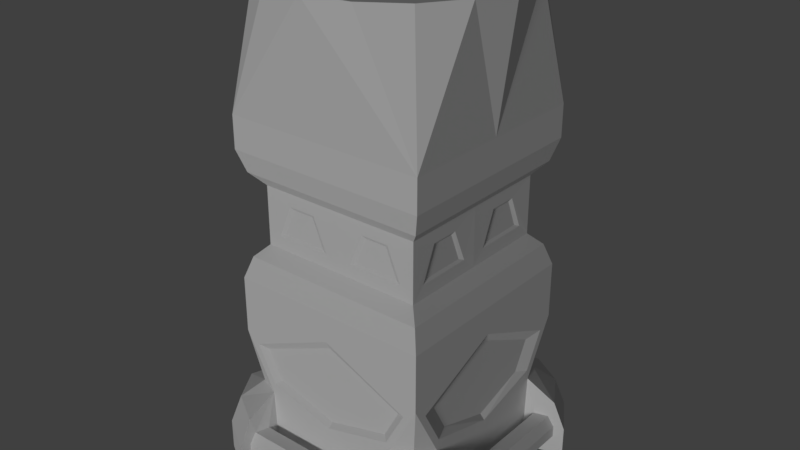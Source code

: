 # Source: B_SniperTower.blend  (saved by Blender 2.79.0; exported with 4.5.12 LTS)
import bpy
from mathutils import Matrix  # noqa: F401  (used for matrix-valued properties, if any)

bpy.ops.wm.read_factory_settings(use_empty=True)
scene = bpy.context.scene
scene.name = 'Scene'

# ---- collections
col_collection_1 = bpy.data.collections.new('Collection 1'); scene.collection.children.link(col_collection_1)

# ---- world
world_world = bpy.data.worlds.new('World'); scene.world = world_world
world_world.color = (0.05088, 0.05088, 0.05088)
world_world.use_sun_shadow = False
world_world.sun_shadow_jitter_overblur = 0.0
world_world.cycles.sampling_method = 'MANUAL'

# ---- lights
light_sun = bpy.data.lights.new('Sun', 'SUN')
light_sun.transmission_factor = 0.0
light_sun.angle = 0.1993
light_sun.energy = 1.0
light_sun.shadow_buffer_clip_start = 0.5
light_sun.shadow_soft_size = 0.1
light_sun.shadow_cascade_max_distance = 1000.0

# ---- meshes
me_cube_002 = bpy.data.meshes.new('Cube.002')
me_cube_002.from_pydata([(1.0, -1.0, -1.84), (0.0, -1.0, -1.84), (0.0, -1.0, 0.0), (0.0, -1.0, -0.307), (0.6918, -1.099, -0.1033), (1.099, -0.6918, -0.1033), (0.9009, -0.9009, 0.0), (1.099, -0.6918, -0.2195), (0.6918, -1.099, -0.2195), (0.867, -1.0, -0.6506), (0.9118, -0.9118, -0.4047), (0.0, -1.0, -0.9084), (1.155, -1.155, 0.0), (0.7502, -1.291, -0.1033), (1.291, -0.7502, -0.1033), (0.6616, -1.0, 0.0), (0.6762, -1.0, -0.4597), (1.0, -0.6762, -0.4597), (1.0, -0.6616, 0.0), (0.7804, -1.389, 1.49e-08), (1.389, -0.7804, 1.49e-08), (0.0, -1.099, -0.1033), (0.0, -1.099, -0.2195), (0.0, -1.291, -0.1033), (1.0, -0.699, -0.4047), (1.0, -1.0, -0.7057), (1.0, -0.867, -0.6506), (0.699, -1.0, -0.4047), (0.0, -1.0, -0.3621), (0.0, -1.0, -0.8534), (0.9551, -0.6936, -0.6315), (0.9551, -0.541, -0.4788), (0.0, -0.9551, -0.3871), (0.0, -0.9551, -0.8079), (0.6236, -0.9551, -0.4788), (0.7763, -0.9551, -0.6315), (1.155, -1.155, -0.159), (1.08, -1.08, -0.3111), (0.7503, -1.281, -0.3074), (0.7804, -1.389, -0.159), (1.389, -0.7804, -0.159), (1.281, -0.7503, -0.3074), (1.233, -0.7328, -0.2195), (1.291, -0.7502, -0.1622), (0.7502, -1.291, -0.1622), (0.7328, -1.233, -0.2195), (0.0, -1.233, -0.2195), (0.0, -1.291, -0.1622), (1.0, 0.0, -0.9084), (1.0, 0.0, -0.8534), (0.9551, 0.0, -0.8079), (1.0, 0.0, -0.307), (1.0, 0.0, -0.3621), (0.9551, 0.0, -0.3871), (1.0, -1.0, -0.9084), (1.0, 0.0, -1.84), (0.0, -0.8202, -1.176), (0.8202, -0.8202, -1.176), (0.8202, 0.0, -1.176), (0.0, -0.8202, -1.485), (0.8202, -0.8202, -1.485), (0.8202, 0.0, -1.485), (0.4449, -1.074, -2.499), (1.0, 0.0, 0.0), (1.099, 0.0, -0.2195), (1.099, 0.0, -0.1033), (1.291, 0.0, -0.1033), (1.233, 0.0, -0.2195), (1.291, 0.0, -0.1622), (0.548, -0.818, -1.418), (0.6859, -0.818, -1.244), (0.1343, -0.818, -1.244), (0.2722, -0.818, -1.418), (0.818, -0.2722, -1.418), (0.818, -0.1343, -1.244), (0.818, -0.6859, -1.244), (0.818, -0.548, -1.418), (0.1895, -0.8, -1.258), (0.2998, -0.8, -1.403), (0.6308, -0.8, -1.258), (0.5204, -0.8, -1.403), (0.8, -0.1895, -1.258), (0.8, -0.2998, -1.403), (0.8, -0.5204, -1.403), (0.8, -0.6308, -1.258), (0.0, -0.9329, -1.114), (0.0, -1.0, -1.001), (1.0, -1.0, -1.001), (0.9329, -0.9329, -1.114), (1.0, 0.0, -1.001), (0.9329, 0.0, -1.114), (0.0, -1.0, -1.671), (0.0, -0.9347, -1.555), (1.0, -1.0, -1.671), (0.9347, -0.9347, -1.555), (0.9347, 0.0, -1.555), (1.0, 0.0, -1.671), (0.1895, -0.8019, -1.258), (0.2998, -0.8019, -1.403), (0.6308, -0.8019, -1.258), (0.5204, -0.8019, -1.403), (-5.082e-08, -1.163, -2.499), (0.8221, -0.8221, -2.499), (0.0, 0.0, -2.499), (1.163, -5.082e-08, -2.499), (0.0, -0.5, -2.499), (1.074, -0.4449, -2.499), (0.5, 0.0, -2.499), (0.5, -0.5, -2.499)], [], [(0, 1, 101, 62), (27, 15, 2, 3), (51, 63, 18, 24), (16, 28, 32, 34), (17, 26, 30, 31), (24, 10, 25), (10, 27, 25), (44, 13, 23, 47), (8, 45, 46, 22), (4, 8, 22, 21), (54, 48, 25), (54, 25, 11), (27, 10, 37, 38), (12, 36, 40, 20), (6, 15, 19, 12), (18, 6, 12, 20), (19, 39, 36, 12), (8, 4, 15, 27), (38, 39, 44, 45), (5, 7, 24, 18), (7, 42, 41, 24), (4, 13, 19, 15), (14, 5, 18, 20), (43, 14, 20, 40), (13, 4, 21, 23), (39, 19, 13, 44), (26, 17, 24, 25), (16, 9, 25, 27), (28, 16, 27, 3), (49, 26, 25, 48), (9, 29, 11, 25), (50, 53, 31, 30), (52, 17, 31, 53), (35, 34, 32, 33), (9, 16, 34, 35), (29, 9, 35, 33), (40, 36, 37, 41), (36, 39, 38, 37), (10, 24, 41, 37), (27, 38, 45, 8), (46, 45, 44, 47), (42, 43, 40, 41), (26, 49, 50, 30), (17, 52, 51, 24), (57, 88, 85, 56), (58, 90, 88, 57), (0, 93, 91, 1), (89, 48, 54, 87), (94, 60, 59, 92), (95, 61, 60, 94), (70, 71, 77, 79), (74, 75, 84, 81), (55, 96, 93, 0), (14, 43, 68, 66), (42, 67, 68, 43), (5, 65, 64, 7), (5, 14, 66, 65), (42, 7, 64, 67), (60, 57, 70, 69), (57, 56, 71, 70), (56, 59, 72, 71), (59, 60, 69, 72), (61, 58, 74, 73), (58, 57, 75, 74), (57, 60, 76, 75), (60, 61, 73, 76), (78, 80, 100, 98), (69, 70, 79, 80), (71, 72, 78, 77), (72, 69, 80, 78), (82, 81, 84, 83), (73, 74, 81, 82), (75, 76, 83, 84), (76, 73, 82, 83), (89, 87, 88, 90), (87, 86, 85, 88), (94, 92, 91, 93), (95, 94, 93, 96), (87, 54, 11, 86), (100, 99, 97, 98), (77, 78, 98, 97), (79, 77, 97, 99), (80, 79, 99, 100), (108, 106, 102, 62), (0, 102, 106), (105, 108, 62, 101), (103, 107, 108, 105), (107, 104, 106, 108), (102, 0, 62), (55, 0, 106, 104)])
me_cube_002.use_remesh_preserve_volume = False
me_cube_002.use_remesh_preserve_attributes = False
me_cube_002.use_mirror_vertex_groups = False
me_cube_002.update()

# ---- objects
ob_sun = bpy.data.objects.new('Sun', light_sun)
ob_cube = bpy.data.objects.new('Cube', me_cube_002)

# ---- transforms, parenting, visibility, modifiers, constraints
ob_sun.location = (1.734, -1.824, 5.619)
ob_sun.rotation_euler = (4.927, 0.3635, 3.476)
ob_sun.lineart.crease_threshold = 0.0
ob_cube.location = (0.0, 0.0, 0.0)
ob_cube.scale = (2.227, 2.227, -4.191)
ob_cube.lineart.crease_threshold = 0.0
_m = ob_cube.modifiers.new('Mirror', 'MIRROR')
_m.use_axis = (True, True, False)
_m.use_clip = True

# ---- collection membership
col_collection_1.objects.link(ob_sun)
col_collection_1.objects.link(ob_cube)

# ---- scene / render settings (as saved in the file)
scene.frame_start = 1; scene.frame_end = 250; scene.frame_set(1)
scene.render.engine = 'CYCLES'
scene.render.resolution_percentage = 50
scene.render.dither_intensity = 0.0
scene.cycles.use_denoising = False
scene.cycles.samples = 128
scene.cycles.sampling_pattern = 'TABULATED_SOBOL'
scene.cycles.use_adaptive_sampling = False
scene.cycles.use_light_tree = False
scene.cycles.blur_glossy = 0.0
scene.cycles.sample_clamp_indirect = 0.0
scene.view_settings.view_transform = 'Standard'
bpy.context.view_layer.update()

# ---- added for rendering (the .blend has no active camera): camera
cam_auto = bpy.data.cameras.new('AutoCamera')
cam_auto.lens = 50.0
cam_auto.sensor_width = 36.0
cam_auto.clip_end = 1000.0
ob_auto_camera = bpy.data.objects.new('AutoCamera', cam_auto)
scene.collection.objects.link(ob_auto_camera)
ob_auto_camera.location = (12.6285, -15.1542, 15.3403)
ob_auto_camera.rotation_euler = (1.09748, -7.21219e-08, 0.694738)
scene.camera = ob_auto_camera
bpy.context.view_layer.update()
